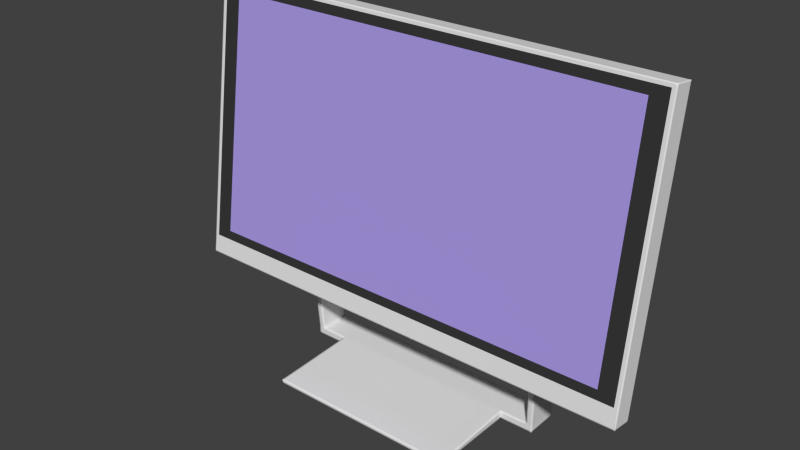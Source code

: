 # Source: Monitor1.blend  (saved by Blender 2.91.10; exported with 4.5.12 LTS)
import bpy
from mathutils import Matrix  # noqa: F401  (used for matrix-valued properties, if any)

bpy.ops.wm.read_factory_settings(use_empty=True)
scene = bpy.context.scene
scene.name = 'Scene'

# ---- collections
col_collection_1 = bpy.data.collections.new('Collection 1'); scene.collection.children.link(col_collection_1)

# ---- materials (node trees are filled in below, after node groups)
mat_monitorpaneling = bpy.data.materials.new('MonitorPaneling')
mat_monitorpaneling.alpha_threshold = 0.0
mat_monitorpaneling.use_transparent_shadow = False
mat_monitorpaneling.roughness = 0.5
mat_monitorpaneling.line_color = (0.0, 0.0, 0.0, 1.0)
mat_monitorbezel = bpy.data.materials.new('MonitorBezel')
mat_monitorbezel.alpha_threshold = 0.0
mat_monitorbezel.use_transparent_shadow = False
mat_monitorbezel.diffuse_color = (0.03968, 0.03968, 0.03968, 1.0)
mat_monitorbezel.roughness = 0.5
mat_monitorscreen = bpy.data.materials.new('MonitorScreen')
mat_monitorscreen.alpha_threshold = 0.0
mat_monitorscreen.use_transparent_shadow = False
mat_monitorscreen.diffuse_color = (0.411, 0.3235, 0.8, 1.0)
mat_monitorscreen.roughness = 0.5
mat_monitorface = bpy.data.materials.new('MonitorFace')
mat_monitorface.alpha_threshold = 0.0
mat_monitorface.use_transparent_shadow = False
mat_monitorface.roughness = 0.5

# ---- material node trees

# ---- world
world_world = bpy.data.worlds.new('World'); scene.world = world_world
world_world.color = (0.05088, 0.05088, 0.05088)
world_world.use_sun_shadow = False
world_world.sun_shadow_jitter_overblur = 0.0
world_world.cycles.sampling_method = 'MANUAL'
world_world.cycles.sample_map_resolution = 256

# ---- meshes
me_cube_001 = bpy.data.meshes.new('Cube.001')
me_cube_001.from_pydata([(-1.599, -1.281, -3.566), (-1.599, -1.281, -3.504), (-1.599, 0.7187, -3.566), (-1.599, 0.7187, -3.438), (1.599, -1.281, -3.566), (1.599, -1.281, -3.504), (1.599, 0.7187, -3.566), (1.599, 0.7187, -3.438), (-1.599, 0.1802, -3.438), (-1.599, 0.1802, -3.566), (1.599, 0.1802, -3.438), (1.599, 0.1802, -3.566), (-2.056, 0.1802, -3.438), (-2.056, 0.7187, -3.438), (-2.056, 0.7187, -3.566), (2.056, 0.7187, -3.438), (2.056, 0.7187, -3.566), (2.056, 0.1802, -3.566), (-2.056, 0.1802, -3.566), (2.056, 0.1802, -3.438), (-2.157, 0.1802, -3.438), (-2.157, 0.7187, -3.438), (-2.157, 0.7187, -3.566), (2.157, 0.7187, -3.438), (2.157, 0.7187, -3.566), (2.157, 0.1802, -3.566), (-2.157, 0.1802, -3.566), (2.157, 0.1802, -3.438), (-2.215, 0.009012, 0.06745), (-2.215, 0.09805, 0.06745), (2.215, 0.09805, 0.06745), (2.215, 0.009012, 0.06745), (-2.325, 0.009012, 0.06745), (-2.325, 0.09805, 0.06745), (2.325, 0.09805, 0.06745), (2.325, 0.009012, 0.06745)], [], [(10, 11, 17, 19), (3, 7, 6, 2), (10, 5, 4, 11), (5, 1, 0, 4), (9, 2, 6, 11), (10, 7, 3, 8), (5, 10, 8, 1), (0, 9, 11, 4), (9, 8, 12, 18), (1, 8, 9, 0), (19, 17, 25, 27), (18, 12, 20, 26), (7, 10, 19, 15), (2, 9, 18, 14), (11, 6, 16, 17), (6, 7, 15, 16), (3, 2, 14, 13), (8, 3, 13, 12), (20, 21, 22, 26), (23, 27, 25, 24), (23, 15, 30, 34), (14, 18, 26, 22), (17, 16, 24, 25), (16, 15, 23, 24), (13, 14, 22, 21), (13, 21, 33, 29), (30, 31, 35, 34), (28, 29, 33, 32), (19, 27, 35, 31), (20, 12, 28, 32), (27, 23, 34, 35), (21, 20, 32, 33), (15, 19, 31, 30), (12, 13, 29, 28)])
me_cube_001.polygons.foreach_set('use_smooth', [True] * 34)
me_cube_001.materials.append(mat_monitorpaneling)
me_cube_001.use_remesh_preserve_volume = False
me_cube_001.use_remesh_preserve_attributes = False
me_cube_001.use_mirror_vertex_groups = False
me_cube_001.update()
me_cube = bpy.data.meshes.new('Cube')
me_cube.from_pydata([(-3.79, -0.2198, 2.258), (3.516, -0.2198, -1.852), (-3.516, -0.2198, -1.852), (3.79, -0.2198, 2.258), (-3.79, -0.2198, -2.006), (3.516, -0.2198, 2.104), (-3.516, -0.2198, 2.104), (3.79, -0.2198, -2.006), (3.859, -0.2198, 2.322), (-3.859, -0.2198, 2.322), (-3.859, -0.2198, -2.322), (3.859, -0.2198, -2.322), (3.859, 0.1336, 2.322), (-3.859, 0.1336, 2.322), (-3.859, 0.1336, -2.322), (3.859, 0.1336, -2.322)], [], [(2, 4, 7, 1), (1, 7, 3, 5), (6, 0, 4, 2), (1, 5, 6, 2), (5, 3, 0, 6), (4, 10, 11, 7), (10, 14, 15, 11), (7, 11, 8, 3), (0, 9, 10, 4), (3, 8, 9, 0), (15, 14, 13, 12), (11, 15, 12, 8), (9, 13, 14, 10), (8, 12, 13, 9)])
me_cube.polygons.foreach_set('use_smooth', [True] * 14)
me_cube.polygons.foreach_set('material_index', [1, 1, 1, 2, 1, 3, 0, 3, 3, 3, 0, 0, 0, 0])
_uv = me_cube.uv_layers.new(name='UVMap')
_uv.uv.foreach_set('vector', [0.0, 0.0, 0.0, 0.0, 0.0, 0.0, 0.0, 0.0, 0.0, 0.0, 0.0, 0.0, 0.0, 0.0, 0.0, 0.0, 0.0, 0.0, 0.0, 0.0, 0.0, 0.0, 0.0, 0.0, 0.0, 0.0, 0.0, 0.0, 0.0, 0.0, 0.0, 0.0, 0.0, 0.0, 0.0, 0.0, 0.0, 0.0, 0.0, 0.0, 0.02267, 0.06553, 0.01509, 0.0, 0.9968, 0.008198, 0.9882, 0.07447, 0.0, 0.0, 0.0, 0.0, 0.0, 0.0, 0.0, 0.0, 0.9882, 0.07447, 0.9968, 0.008198, 1.0, 1.0, 0.991, 0.9858, 0.008948, 0.9646, 0.0, 0.9782, 0.01509, 0.0, 0.02267, 0.06553, 0.991, 0.9858, 1.0, 1.0, 0.0, 0.9782, 0.008948, 0.9646, 0.0, 0.0, 0.0, 0.0, 0.0, 0.0, 0.0, 0.0, 0.0, 0.0, 0.0, 0.0, 0.0, 0.0, 0.0, 0.0, 0.0, 0.0, 0.0, 0.0, 0.0, 0.0, 0.0, 0.0, 0.0, 0.0, 0.0, 0.0, 0.0, 0.0, 0.0, 0.0])
me_cube.materials.append(mat_monitorpaneling)
me_cube.materials.append(mat_monitorbezel)
me_cube.materials.append(mat_monitorscreen)
me_cube.materials.append(mat_monitorface)
me_cube.use_remesh_preserve_volume = False
me_cube.use_remesh_preserve_attributes = False
me_cube.use_mirror_vertex_groups = False
me_cube.update()

# ---- objects
ob_cube_001 = bpy.data.objects.new('Cube.001', me_cube_001)
ob_cube = bpy.data.objects.new('Cube', me_cube)

# ---- transforms, parenting, visibility, modifiers, constraints
ob_cube_001.location = (0.0, 0.0, 0.0)
ob_cube_001.lineart.crease_threshold = 0.0
_m = ob_cube_001.modifiers.new('Bevel', 'BEVEL')
_m.width = 0.071
_m.width_pct = 0.071
_m.segments = 2
_m.limit_method = 'NONE'
_m.profile = 1.0
_m.spread = 0.0
ob_cube.location = (0.0, 0.0, 0.0)
ob_cube.rotation_euler = (-0.1401, -0.0, 0.0)
ob_cube.lock_rotations_4d = False
ob_cube.empty_display_type = 'ARROWS'
ob_cube.lineart.crease_threshold = 0.0
_m = ob_cube.modifiers.new('Bevel', 'BEVEL')
_m.width = 0.022
_m.width_pct = 0.022
_m.segments = 2
_m.limit_method = 'NONE'
_m.profile = 1.0
_m.spread = 0.0

# ---- collection membership
col_collection_1.objects.link(ob_cube_001)
col_collection_1.objects.link(ob_cube)

# ---- scene / render settings (as saved in the file)
scene.frame_start = 1; scene.frame_end = 250; scene.frame_set(1)
scene.render.engine = 'BLENDER_EEVEE_NEXT'
scene.render.resolution_percentage = 50
scene.render.dither_intensity = 0.0
scene.cycles.use_denoising = False
scene.cycles.samples = 10
scene.cycles.sampling_pattern = 'TABULATED_SOBOL'
scene.cycles.light_sampling_threshold = 0.0
scene.cycles.use_adaptive_sampling = False
scene.cycles.use_light_tree = False
scene.cycles.blur_glossy = 0.0
scene.cycles.pixel_filter_type = 'GAUSSIAN'
scene.cycles.sample_clamp_indirect = 0.0
scene.view_settings.view_transform = 'Standard'
bpy.context.view_layer.update()

# ---- added for rendering (the .blend has no active camera and no usable light): camera, sun
cam_auto = bpy.data.cameras.new('AutoCamera')
cam_auto.lens = 50.0
cam_auto.sensor_width = 36.0
cam_auto.clip_end = 1000.0
ob_auto_camera = bpy.data.objects.new('AutoCamera', cam_auto)
scene.collection.objects.link(ob_auto_camera)
ob_auto_camera.location = (9.17441, -11.2906, 6.72169)
ob_auto_camera.rotation_euler = (1.09748, -7.21219e-08, 0.694738)
scene.camera = ob_auto_camera
light_auto_sun = bpy.data.lights.new('AutoSun', 'SUN')
light_auto_sun.energy = 3.0
light_auto_sun.angle = 0.0523599
ob_auto_sun = bpy.data.objects.new('AutoSun', light_auto_sun)
scene.collection.objects.link(ob_auto_sun)
ob_auto_sun.rotation_euler = (0.872665, 0.174533, 0.523599)
bpy.context.view_layer.update()
